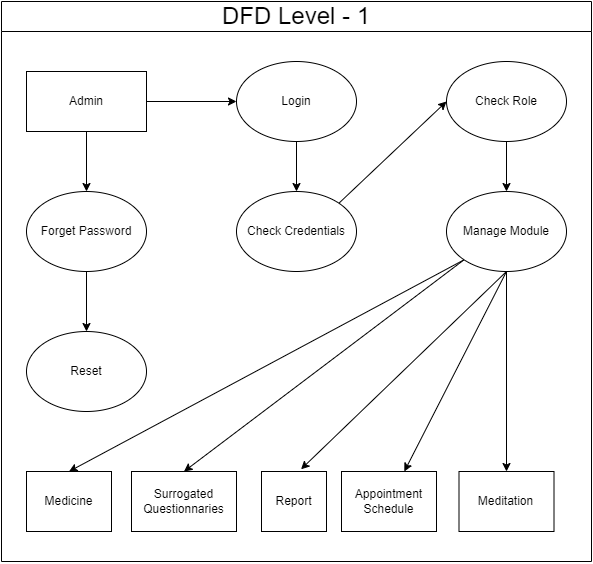

The diagram above was exported from draw.io. Its source (the exported page's mxGraphModel, read from the mxfile embedded in the PNG):
<mxGraphModel dx="3113" dy="1910" grid="1" gridSize="10" guides="1" tooltips="1" connect="1" arrows="1" fold="1" page="1" pageScale="1" pageWidth="850" pageHeight="1100" math="0" shadow="0">
  <root>
    <mxCell id="0" />
    <mxCell id="1" parent="0" />
    <mxCell id="g6x7O_DfEwNVvhCPkk7z-21" value="" style="edgeStyle=none;rounded=0;orthogonalLoop=1;jettySize=auto;html=1;" edge="1" parent="1" source="g6x7O_DfEwNVvhCPkk7z-1" target="g6x7O_DfEwNVvhCPkk7z-6">
      <mxGeometry relative="1" as="geometry" />
    </mxCell>
    <mxCell id="g6x7O_DfEwNVvhCPkk7z-22" value="" style="edgeStyle=none;rounded=0;orthogonalLoop=1;jettySize=auto;html=1;" edge="1" parent="1" source="g6x7O_DfEwNVvhCPkk7z-1" target="g6x7O_DfEwNVvhCPkk7z-3">
      <mxGeometry relative="1" as="geometry" />
    </mxCell>
    <mxCell id="g6x7O_DfEwNVvhCPkk7z-1" value="Admin" style="rounded=0;whiteSpace=wrap;html=1;" vertex="1" parent="1">
      <mxGeometry x="155" y="340" width="120" height="60" as="geometry" />
    </mxCell>
    <mxCell id="g6x7O_DfEwNVvhCPkk7z-20" value="" style="edgeStyle=none;rounded=0;orthogonalLoop=1;jettySize=auto;html=1;" edge="1" parent="1" source="g6x7O_DfEwNVvhCPkk7z-3" target="g6x7O_DfEwNVvhCPkk7z-7">
      <mxGeometry relative="1" as="geometry" />
    </mxCell>
    <mxCell id="g6x7O_DfEwNVvhCPkk7z-3" value="Login" style="ellipse;whiteSpace=wrap;html=1;" vertex="1" parent="1">
      <mxGeometry x="365" y="330" width="120" height="80" as="geometry" />
    </mxCell>
    <mxCell id="g6x7O_DfEwNVvhCPkk7z-24" value="" style="edgeStyle=none;rounded=0;orthogonalLoop=1;jettySize=auto;html=1;" edge="1" parent="1" source="g6x7O_DfEwNVvhCPkk7z-4" target="g6x7O_DfEwNVvhCPkk7z-5">
      <mxGeometry relative="1" as="geometry" />
    </mxCell>
    <mxCell id="g6x7O_DfEwNVvhCPkk7z-4" value="Check Role" style="ellipse;whiteSpace=wrap;html=1;" vertex="1" parent="1">
      <mxGeometry x="575" y="330" width="120" height="80" as="geometry" />
    </mxCell>
    <mxCell id="g6x7O_DfEwNVvhCPkk7z-16" style="edgeStyle=none;rounded=0;orthogonalLoop=1;jettySize=auto;html=1;exitX=0;exitY=1;exitDx=0;exitDy=0;entryX=0.5;entryY=0;entryDx=0;entryDy=0;" edge="1" parent="1" source="g6x7O_DfEwNVvhCPkk7z-5" target="g6x7O_DfEwNVvhCPkk7z-9">
      <mxGeometry relative="1" as="geometry" />
    </mxCell>
    <mxCell id="g6x7O_DfEwNVvhCPkk7z-17" style="edgeStyle=none;rounded=0;orthogonalLoop=1;jettySize=auto;html=1;exitX=0;exitY=1;exitDx=0;exitDy=0;entryX=0.5;entryY=0;entryDx=0;entryDy=0;" edge="1" parent="1" source="g6x7O_DfEwNVvhCPkk7z-5" target="g6x7O_DfEwNVvhCPkk7z-10">
      <mxGeometry relative="1" as="geometry" />
    </mxCell>
    <mxCell id="g6x7O_DfEwNVvhCPkk7z-19" style="edgeStyle=none;rounded=0;orthogonalLoop=1;jettySize=auto;html=1;exitX=0.5;exitY=1;exitDx=0;exitDy=0;" edge="1" parent="1" source="g6x7O_DfEwNVvhCPkk7z-5" target="g6x7O_DfEwNVvhCPkk7z-11">
      <mxGeometry relative="1" as="geometry" />
    </mxCell>
    <mxCell id="g6x7O_DfEwNVvhCPkk7z-63" style="edgeStyle=none;rounded=0;orthogonalLoop=1;jettySize=auto;html=1;exitX=0.5;exitY=1;exitDx=0;exitDy=0;entryX=0.5;entryY=0;entryDx=0;entryDy=0;" edge="1" parent="1" source="g6x7O_DfEwNVvhCPkk7z-5" target="g6x7O_DfEwNVvhCPkk7z-61">
      <mxGeometry relative="1" as="geometry" />
    </mxCell>
    <mxCell id="g6x7O_DfEwNVvhCPkk7z-5" value="Manage Module" style="ellipse;whiteSpace=wrap;html=1;" vertex="1" parent="1">
      <mxGeometry x="575" y="460" width="120" height="80" as="geometry" />
    </mxCell>
    <mxCell id="g6x7O_DfEwNVvhCPkk7z-13" value="" style="edgeStyle=orthogonalEdgeStyle;rounded=0;orthogonalLoop=1;jettySize=auto;html=1;" edge="1" parent="1" source="g6x7O_DfEwNVvhCPkk7z-6" target="g6x7O_DfEwNVvhCPkk7z-8">
      <mxGeometry relative="1" as="geometry" />
    </mxCell>
    <mxCell id="g6x7O_DfEwNVvhCPkk7z-6" value="Forget Password" style="ellipse;whiteSpace=wrap;html=1;" vertex="1" parent="1">
      <mxGeometry x="155" y="460" width="120" height="80" as="geometry" />
    </mxCell>
    <mxCell id="g6x7O_DfEwNVvhCPkk7z-23" style="edgeStyle=none;rounded=0;orthogonalLoop=1;jettySize=auto;html=1;exitX=1;exitY=0;exitDx=0;exitDy=0;entryX=0;entryY=0.5;entryDx=0;entryDy=0;" edge="1" parent="1" source="g6x7O_DfEwNVvhCPkk7z-7" target="g6x7O_DfEwNVvhCPkk7z-4">
      <mxGeometry relative="1" as="geometry" />
    </mxCell>
    <mxCell id="g6x7O_DfEwNVvhCPkk7z-7" value="Check Credentials" style="ellipse;whiteSpace=wrap;html=1;" vertex="1" parent="1">
      <mxGeometry x="365" y="460" width="120" height="80" as="geometry" />
    </mxCell>
    <mxCell id="g6x7O_DfEwNVvhCPkk7z-8" value="Reset" style="ellipse;whiteSpace=wrap;html=1;" vertex="1" parent="1">
      <mxGeometry x="155" y="600" width="120" height="80" as="geometry" />
    </mxCell>
    <mxCell id="g6x7O_DfEwNVvhCPkk7z-9" value="Medicine" style="rounded=0;whiteSpace=wrap;html=1;" vertex="1" parent="1">
      <mxGeometry x="155" y="740" width="85" height="60" as="geometry" />
    </mxCell>
    <mxCell id="g6x7O_DfEwNVvhCPkk7z-10" value="Surrogated&lt;br&gt;Questionnaries" style="rounded=0;whiteSpace=wrap;html=1;" vertex="1" parent="1">
      <mxGeometry x="260" y="740" width="105" height="60" as="geometry" />
    </mxCell>
    <mxCell id="g6x7O_DfEwNVvhCPkk7z-11" value="Appointment&lt;br&gt;Schedule" style="rounded=0;whiteSpace=wrap;html=1;" vertex="1" parent="1">
      <mxGeometry x="470" y="740" width="95" height="60" as="geometry" />
    </mxCell>
    <mxCell id="g6x7O_DfEwNVvhCPkk7z-12" value="Report" style="rounded=0;whiteSpace=wrap;html=1;" vertex="1" parent="1">
      <mxGeometry x="390" y="740" width="65" height="60" as="geometry" />
    </mxCell>
    <mxCell id="g6x7O_DfEwNVvhCPkk7z-18" style="edgeStyle=none;rounded=0;orthogonalLoop=1;jettySize=auto;html=1;exitX=0.5;exitY=1;exitDx=0;exitDy=0;entryX=0.608;entryY=-0.037;entryDx=0;entryDy=0;entryPerimeter=0;" edge="1" parent="1" source="g6x7O_DfEwNVvhCPkk7z-5" target="g6x7O_DfEwNVvhCPkk7z-12">
      <mxGeometry relative="1" as="geometry" />
    </mxCell>
    <mxCell id="g6x7O_DfEwNVvhCPkk7z-26" value="&lt;font style=&quot;font-size: 24px;&quot;&gt;DFD Level - 1&lt;/font&gt;" style="swimlane;fontStyle=0;childLayout=stackLayout;horizontal=1;startSize=30;horizontalStack=0;resizeParent=1;resizeParentMax=0;resizeLast=0;collapsible=1;marginBottom=0;whiteSpace=wrap;html=1;" vertex="1" parent="1">
      <mxGeometry x="130" y="270" width="590" height="560" as="geometry" />
    </mxCell>
    <mxCell id="g6x7O_DfEwNVvhCPkk7z-61" value="Meditation" style="rounded=0;whiteSpace=wrap;html=1;" vertex="1" parent="1">
      <mxGeometry x="587.5" y="740" width="95" height="60" as="geometry" />
    </mxCell>
  </root>
</mxGraphModel>